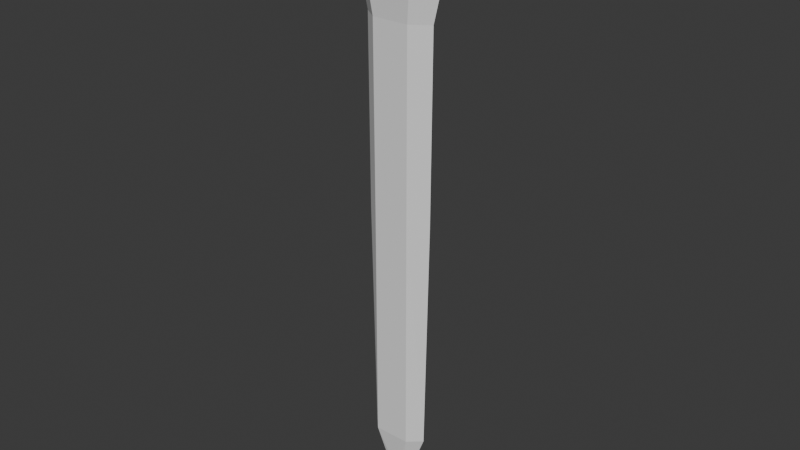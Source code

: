 # Source: Random_sword.blend  (saved by Blender 4.0.36; exported with 4.5.12 LTS)
import bpy
from mathutils import Matrix  # noqa: F401  (used for matrix-valued properties, if any)

bpy.ops.wm.read_factory_settings(use_empty=True)
scene = bpy.context.scene
scene.name = 'Scene'

# ---- collections
col_collection = bpy.data.collections.new('Collection'); scene.collection.children.link(col_collection)

# ---- world
world_world = bpy.data.worlds.new('World'); scene.world = world_world
world_world.use_nodes = True; world_world.node_tree.nodes.clear()
_N = world_world.node_tree.nodes; _L = world_world.node_tree.links
n0 = _N.new('ShaderNodeOutputWorld'); n0.name = 'World Output'; n0.location = (300, 300)
n1 = _N.new('ShaderNodeBackground'); n1.name = 'Background'; n1.location = (10, 300)
n1.inputs[0].default_value = (0.05088, 0.05088, 0.05088, 1.0)
_L.new(n1.outputs[0], n0.inputs[0])
n0.is_active_output = True
world_world.color = (0.05088, 0.05088, 0.05088)
world_world.use_sun_shadow = False
world_world.sun_shadow_jitter_overblur = 0.0

# ---- meshes
me_cube_003 = bpy.data.meshes.new('Cube.003')
me_cube_003.from_pydata([(0.0, 0.0, -0.9598), (-1.301, 0.0, 0.9464), (1.309, 0.0, 0.9464), (-1.0, 0.0, 0.02009), (1.0, 0.0, 0.02009), (-0.8724, 0.0, -0.7213), (0.8724, 0.0, -0.7213), (0.6523, 1.305, 0.9464), (-0.7097, 1.305, 0.9464), (-0.7097, -1.305, 0.9464), (0.6523, -1.305, 0.9464), (0.6523, 0.0, 0.9464), (-0.7097, 0.0, 0.9464), (-0.5466, -1.0, 0.02009), (0.4968, -1.0, 0.02009), (0.4968, 1.0, 0.02009), (-0.5466, 1.0, 0.02009), (0.4968, -1.0, -0.7213), (-0.5466, -1.0, -0.7213), (1.113e-09, -0.4683, -0.8696), (-0.5466, 1.0, -0.7213), (0.4968, 1.0, -0.7213), (1.113e-09, 0.4683, -0.8696), (-1.319, 0.0, 0.7281), (1.325, 0.0, 0.7281), (-0.7195, -1.322, 0.7281), (0.66, -1.322, 0.7281), (0.66, 1.322, 0.7281), (-0.7195, 1.322, 0.7281), (-1.024, 0.0, 0.5939), (1.025, 0.0, 0.5939), (-0.5598, -1.024, 0.5939), (0.5092, 1.024, 0.5939), (0.5092, -1.024, 0.5939), (-0.5598, 1.024, 0.5939), (-1.092, 0.0, 0.8001), (0.5441, -1.093, 0.8001), (-0.5967, 1.093, 0.8001), (1.094, 0.0, 0.8001), (-0.5967, -1.093, 0.8001), (0.5441, 1.093, 0.8001)], [], [(8, 1, 12), (2, 11, 10), (38, 2, 10, 36), (18, 13, 3, 5), (35, 1, 8, 37), (12, 1, 9), (6, 4, 14, 17), (21, 15, 4, 6), (39, 9, 1, 35), (5, 3, 16, 20), (0, 6, 17, 19), (40, 7, 2, 38), (0, 22, 21, 6), (0, 19, 18, 5), (0, 5, 20, 22), (17, 18, 19), (20, 21, 22), (12, 9, 10, 11), (8, 12, 11, 7), (31, 13, 14, 33), (32, 15, 16, 34), (13, 18, 17, 14), (15, 21, 20, 16), (2, 7, 11), (40, 27, 28, 37), (39, 25, 26, 36), (32, 27, 24, 30), (31, 25, 23, 29), (29, 23, 28, 34), (30, 24, 26, 33), (4, 30, 33, 14), (3, 29, 34, 16), (13, 31, 29, 3), (15, 32, 30, 4), (27, 32, 34, 28), (25, 31, 33, 26), (9, 39, 36, 10), (7, 40, 37, 8), (27, 40, 38, 24), (25, 39, 35, 23), (23, 35, 37, 28), (24, 38, 36, 26)])
_uv = me_cube_003.uv_layers.new(name='UVMap')
_uv.uv.foreach_set('vector', [0.8183, 0.5, 0.875, 0.625, 0.8183, 0.625, 0.625, 0.625, 0.6817, 0.625, 0.6817, 0.75, 0.5995, 0.75, 0.625, 0.75, 0.625, 0.8067, 0.5995, 0.8067, 0.4054, 0.9533, 0.5, 0.9433, 0.5, 1.0, 0.4054, 1.0, 0.5995, 0.25, 0.625, 0.25, 0.625, 0.3067, 0.5995, 0.3067, 0.8183, 0.625, 0.875, 0.75, 0.8183, 0.75, 0.4054, 0.75, 0.5, 0.75, 0.5, 0.8067, 0.4054, 0.7967, 0.4054, 0.4533, 0.5, 0.4433, 0.5, 0.5, 0.4054, 0.5, 0.5995, 0.9433, 0.625, 0.9433, 0.625, 1.0, 0.5995, 1.0, 0.4054, 0.25, 0.5, 0.25, 0.5, 0.3067, 0.4054, 0.2967, 0.375, 0.75, 0.4054, 0.75, 0.4054, 0.7967, 0.3892, 0.8085, 0.5995, 0.4433, 0.625, 0.4433, 0.625, 0.5, 0.5995, 0.5, 0.375, 0.375, 0.3892, 0.375, 0.4054, 0.4533, 0.4054, 0.5, 0.375, 0.875, 0.3892, 0.875, 0.4054, 0.9533, 0.4054, 1.0, 0.375, 0.25, 0.4054, 0.25, 0.4054, 0.2967, 0.3892, 0.3085, 0.4054, 0.875, 0.4054, 0.9533, 0.3892, 0.875, 0.4054, 0.2967, 0.4054, 0.375, 0.3892, 0.3085, 0.8183, 0.625, 0.8183, 0.75, 0.6817, 0.75, 0.6817, 0.625, 0.8183, 0.5, 0.8183, 0.625, 0.6817, 0.625, 0.6817, 0.5, 0.5732, 0.9433, 0.5, 0.9433, 0.5, 0.8067, 0.5732, 0.8067, 0.5732, 0.4433, 0.5, 0.4433, 0.5, 0.3067, 0.5732, 0.3067, 0.5, 0.9433, 0.4054, 0.9533, 0.4054, 0.7967, 0.5, 0.8067, 0.5, 0.4433, 0.4054, 0.4533, 0.4054, 0.2967, 0.5, 0.3067, 0.625, 0.5, 0.6817, 0.5, 0.6817, 0.625, 0.5995, 0.4433, 0.5903, 0.4433, 0.5903, 0.3067, 0.5995, 0.3067, 0.5995, 0.9433, 0.5903, 0.9433, 0.5903, 0.8067, 0.5995, 0.8067, 0.5732, 0.4433, 0.5903, 0.4433, 0.5903, 0.5, 0.5732, 0.5, 0.5732, 0.9433, 0.5903, 0.9433, 0.5903, 1.0, 0.5732, 1.0, 0.5732, 0.25, 0.5903, 0.25, 0.5903, 0.3067, 0.5732, 0.3067, 0.5732, 0.75, 0.5903, 0.75, 0.5903, 0.8067, 0.5732, 0.8067, 0.5, 0.75, 0.5732, 0.75, 0.5732, 0.8067, 0.5, 0.8067, 0.5, 0.25, 0.5732, 0.25, 0.5732, 0.3067, 0.5, 0.3067, 0.5, 0.9433, 0.5732, 0.9433, 0.5732, 1.0, 0.5, 1.0, 0.5, 0.4433, 0.5732, 0.4433, 0.5732, 0.5, 0.5, 0.5, 0.5903, 0.4433, 0.5732, 0.4433, 0.5732, 0.3067, 0.5903, 0.3067, 0.5903, 0.9433, 0.5732, 0.9433, 0.5732, 0.8067, 0.5903, 0.8067, 0.625, 0.9433, 0.5995, 0.9433, 0.5995, 0.8067, 0.625, 0.8067, 0.625, 0.4433, 0.5995, 0.4433, 0.5995, 0.3067, 0.625, 0.3067, 0.5903, 0.4433, 0.5995, 0.4433, 0.5995, 0.5, 0.5903, 0.5, 0.5903, 0.9433, 0.5995, 0.9433, 0.5995, 1.0, 0.5903, 1.0, 0.5903, 0.25, 0.5995, 0.25, 0.5995, 0.3067, 0.5903, 0.3067, 0.5903, 0.75, 0.5995, 0.75, 0.5995, 0.8067, 0.5903, 0.8067])
me_cube_003.update()

# ---- objects
ob_empty = bpy.data.objects.new('Empty', None)
ob_blade_mesh = bpy.data.objects.new('Blade Mesh', me_cube_003)

# ---- transforms, parenting, visibility, modifiers, constraints
ob_empty.location = (0.0, 0.0, 3.401)
ob_empty.rotation_euler = (1.571, -0.0, -0.0)
ob_empty.scale = (1.372, 1.372, 1.372)
ob_empty.empty_display_type = 'IMAGE'
ob_empty.empty_display_size = 5.0
ob_blade_mesh.location = (-0.01129, -1.323, 2.404)
ob_blade_mesh.scale = (0.2609, 0.08836, 2.426)

# ---- collection membership
col_collection.objects.link(ob_empty)
col_collection.objects.link(ob_blade_mesh)

# ---- scene / render settings (as saved in the file)
scene.frame_start = 1; scene.frame_end = 250; scene.frame_set(1)
scene.render.engine = 'BLENDER_EEVEE_NEXT'
scene.cycles.sampling_pattern = 'TABULATED_SOBOL'
bpy.context.view_layer.update()

# ---- added for rendering (the .blend has no active camera and no usable light): camera, sun
cam_auto = bpy.data.cameras.new('AutoCamera')
cam_auto.lens = 50.0
cam_auto.sensor_width = 36.0
cam_auto.clip_end = 1000.0
ob_auto_camera = bpy.data.objects.new('AutoCamera', cam_auto)
scene.collection.objects.link(ob_auto_camera)
ob_auto_camera.location = (4.32181, -6.52216, 5.85333)
ob_auto_camera.rotation_euler = (1.09748, -7.21219e-08, 0.694738)
scene.camera = ob_auto_camera
light_auto_sun = bpy.data.lights.new('AutoSun', 'SUN')
light_auto_sun.energy = 3.0
light_auto_sun.angle = 0.0523599
ob_auto_sun = bpy.data.objects.new('AutoSun', light_auto_sun)
scene.collection.objects.link(ob_auto_sun)
ob_auto_sun.rotation_euler = (0.872665, 0.174533, 0.523599)
bpy.context.view_layer.update()
